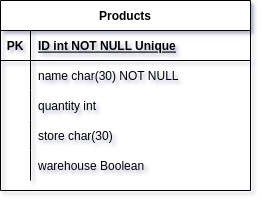

The diagram above was exported from draw.io. Its source (the exported page's mxGraphModel, read from the mxfile embedded in the PNG):
<mxGraphModel dx="868" dy="566" grid="1" gridSize="10" guides="1" tooltips="1" connect="1" arrows="1" fold="1" page="1" pageScale="1" pageWidth="850" pageHeight="1100" math="0" shadow="0" extFonts="Permanent Marker^https://fonts.googleapis.com/css?family=Permanent+Marker">
  <root>
    <mxCell id="0" />
    <mxCell id="1" parent="0" />
    <mxCell id="C-vyLk0tnHw3VtMMgP7b-2" value="Products" style="shape=table;startSize=30;container=1;collapsible=1;childLayout=tableLayout;fixedRows=1;rowLines=0;fontStyle=1;align=center;resizeLast=1;" parent="1" vertex="1">
      <mxGeometry x="289" y="160" width="250" height="190" as="geometry" />
    </mxCell>
    <mxCell id="C-vyLk0tnHw3VtMMgP7b-3" value="" style="shape=partialRectangle;collapsible=0;dropTarget=0;pointerEvents=0;fillColor=none;points=[[0,0.5],[1,0.5]];portConstraint=eastwest;top=0;left=0;right=0;bottom=1;" parent="C-vyLk0tnHw3VtMMgP7b-2" vertex="1">
      <mxGeometry y="30" width="250" height="30" as="geometry" />
    </mxCell>
    <mxCell id="C-vyLk0tnHw3VtMMgP7b-4" value="PK" style="shape=partialRectangle;overflow=hidden;connectable=0;fillColor=none;top=0;left=0;bottom=0;right=0;fontStyle=1;" parent="C-vyLk0tnHw3VtMMgP7b-3" vertex="1">
      <mxGeometry width="30" height="30" as="geometry">
        <mxRectangle width="30" height="30" as="alternateBounds" />
      </mxGeometry>
    </mxCell>
    <mxCell id="C-vyLk0tnHw3VtMMgP7b-5" value="ID int NOT NULL Unique" style="shape=partialRectangle;overflow=hidden;connectable=0;fillColor=none;top=0;left=0;bottom=0;right=0;align=left;spacingLeft=6;fontStyle=5;" parent="C-vyLk0tnHw3VtMMgP7b-3" vertex="1">
      <mxGeometry x="30" width="220" height="30" as="geometry">
        <mxRectangle width="220" height="30" as="alternateBounds" />
      </mxGeometry>
    </mxCell>
    <mxCell id="C-vyLk0tnHw3VtMMgP7b-6" value="" style="shape=partialRectangle;collapsible=0;dropTarget=0;pointerEvents=0;fillColor=none;points=[[0,0.5],[1,0.5]];portConstraint=eastwest;top=0;left=0;right=0;bottom=0;" parent="C-vyLk0tnHw3VtMMgP7b-2" vertex="1">
      <mxGeometry y="60" width="250" height="30" as="geometry" />
    </mxCell>
    <mxCell id="C-vyLk0tnHw3VtMMgP7b-7" value="" style="shape=partialRectangle;overflow=hidden;connectable=0;fillColor=none;top=0;left=0;bottom=0;right=0;" parent="C-vyLk0tnHw3VtMMgP7b-6" vertex="1">
      <mxGeometry width="30" height="30" as="geometry">
        <mxRectangle width="30" height="30" as="alternateBounds" />
      </mxGeometry>
    </mxCell>
    <mxCell id="C-vyLk0tnHw3VtMMgP7b-8" value="name char(30) NOT NULL" style="shape=partialRectangle;overflow=hidden;connectable=0;fillColor=none;top=0;left=0;bottom=0;right=0;align=left;spacingLeft=6;" parent="C-vyLk0tnHw3VtMMgP7b-6" vertex="1">
      <mxGeometry x="30" width="220" height="30" as="geometry">
        <mxRectangle width="220" height="30" as="alternateBounds" />
      </mxGeometry>
    </mxCell>
    <mxCell id="C-vyLk0tnHw3VtMMgP7b-9" value="" style="shape=partialRectangle;collapsible=0;dropTarget=0;pointerEvents=0;fillColor=none;points=[[0,0.5],[1,0.5]];portConstraint=eastwest;top=0;left=0;right=0;bottom=0;" parent="C-vyLk0tnHw3VtMMgP7b-2" vertex="1">
      <mxGeometry y="90" width="250" height="30" as="geometry" />
    </mxCell>
    <mxCell id="C-vyLk0tnHw3VtMMgP7b-10" value="" style="shape=partialRectangle;overflow=hidden;connectable=0;fillColor=none;top=0;left=0;bottom=0;right=0;" parent="C-vyLk0tnHw3VtMMgP7b-9" vertex="1">
      <mxGeometry width="30" height="30" as="geometry">
        <mxRectangle width="30" height="30" as="alternateBounds" />
      </mxGeometry>
    </mxCell>
    <mxCell id="C-vyLk0tnHw3VtMMgP7b-11" value="quantity int" style="shape=partialRectangle;overflow=hidden;connectable=0;fillColor=none;top=0;left=0;bottom=0;right=0;align=left;spacingLeft=6;" parent="C-vyLk0tnHw3VtMMgP7b-9" vertex="1">
      <mxGeometry x="30" width="220" height="30" as="geometry">
        <mxRectangle width="220" height="30" as="alternateBounds" />
      </mxGeometry>
    </mxCell>
    <mxCell id="bn1ybaia2HxeJi7ZiPJP-1" value="" style="shape=partialRectangle;collapsible=0;dropTarget=0;pointerEvents=0;fillColor=none;points=[[0,0.5],[1,0.5]];portConstraint=eastwest;top=0;left=0;right=0;bottom=0;" parent="C-vyLk0tnHw3VtMMgP7b-2" vertex="1">
      <mxGeometry y="120" width="250" height="30" as="geometry" />
    </mxCell>
    <mxCell id="bn1ybaia2HxeJi7ZiPJP-2" value="" style="shape=partialRectangle;overflow=hidden;connectable=0;fillColor=none;top=0;left=0;bottom=0;right=0;" parent="bn1ybaia2HxeJi7ZiPJP-1" vertex="1">
      <mxGeometry width="30" height="30" as="geometry">
        <mxRectangle width="30" height="30" as="alternateBounds" />
      </mxGeometry>
    </mxCell>
    <mxCell id="bn1ybaia2HxeJi7ZiPJP-3" value="store char(30)" style="shape=partialRectangle;overflow=hidden;connectable=0;fillColor=none;top=0;left=0;bottom=0;right=0;align=left;spacingLeft=6;" parent="bn1ybaia2HxeJi7ZiPJP-1" vertex="1">
      <mxGeometry x="30" width="220" height="30" as="geometry">
        <mxRectangle width="220" height="30" as="alternateBounds" />
      </mxGeometry>
    </mxCell>
    <mxCell id="bn1ybaia2HxeJi7ZiPJP-4" value="" style="shape=partialRectangle;collapsible=0;dropTarget=0;pointerEvents=0;fillColor=none;points=[[0,0.5],[1,0.5]];portConstraint=eastwest;top=0;left=0;right=0;bottom=0;" parent="C-vyLk0tnHw3VtMMgP7b-2" vertex="1">
      <mxGeometry y="150" width="250" height="30" as="geometry" />
    </mxCell>
    <mxCell id="bn1ybaia2HxeJi7ZiPJP-5" value="" style="shape=partialRectangle;overflow=hidden;connectable=0;fillColor=none;top=0;left=0;bottom=0;right=0;" parent="bn1ybaia2HxeJi7ZiPJP-4" vertex="1">
      <mxGeometry width="30" height="30" as="geometry">
        <mxRectangle width="30" height="30" as="alternateBounds" />
      </mxGeometry>
    </mxCell>
    <mxCell id="bn1ybaia2HxeJi7ZiPJP-6" value="warehouse Boolean " style="shape=partialRectangle;overflow=hidden;connectable=0;fillColor=none;top=0;left=0;bottom=0;right=0;align=left;spacingLeft=6;" parent="bn1ybaia2HxeJi7ZiPJP-4" vertex="1">
      <mxGeometry x="30" width="220" height="30" as="geometry">
        <mxRectangle width="220" height="30" as="alternateBounds" />
      </mxGeometry>
    </mxCell>
  </root>
</mxGraphModel>